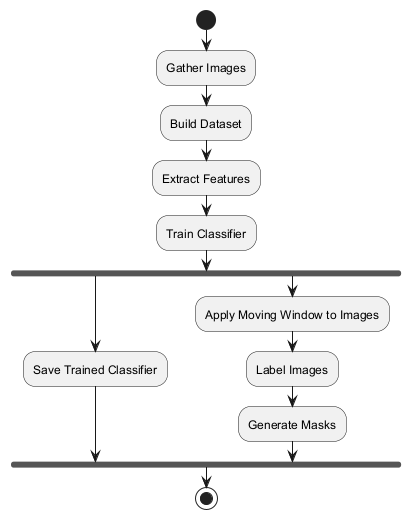

The diagram above was rendered by PlantUML. Its source (embedded in the PNG):
@startuml
start
:Gather Images;
:Build Dataset;
:Extract Features;
:Train Classifier;
fork
    :Save Trained Classifier;
fork again
    :Apply Moving Window to Images;
    :Label Images;
    :Generate Masks;
end fork
stop
@enduml